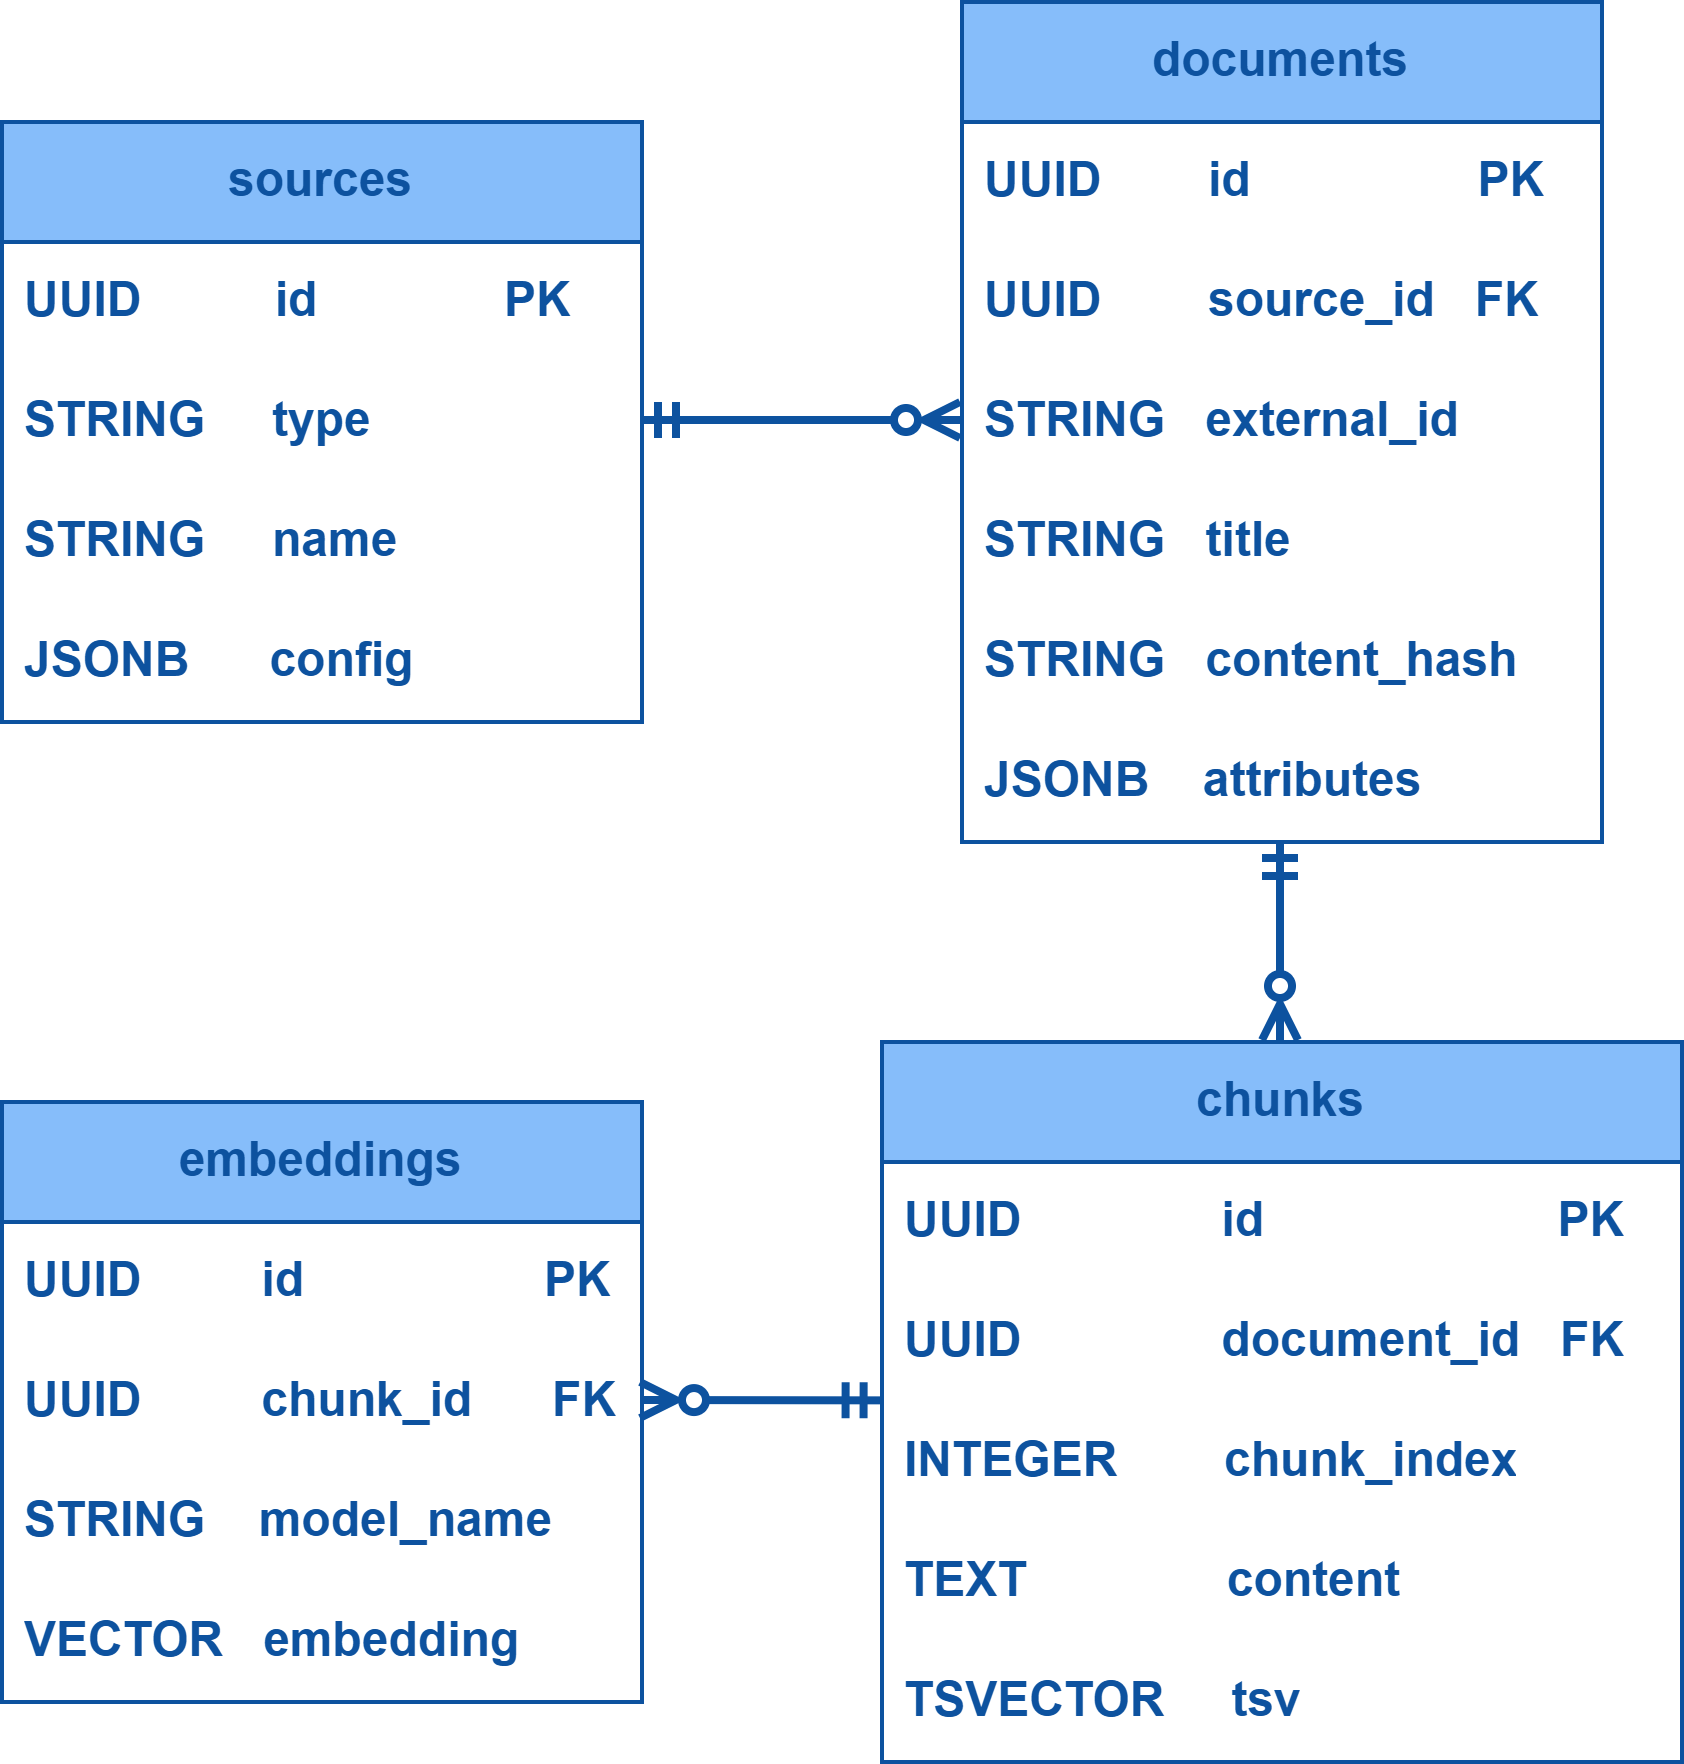

The diagram above was exported from draw.io. Its source (the exported page's mxGraphModel, read from the mxfile embedded in the PNG):
<mxGraphModel dx="1432" dy="652" grid="1" gridSize="10" guides="1" tooltips="1" connect="1" arrows="1" fold="1" page="1" pageScale="1" pageWidth="994" pageHeight="910" math="0" shadow="0">
  <root>
    <mxCell id="0" />
    <mxCell id="1" parent="0" />
    <mxCell id="6updDlNFMqljDyKGTamm-4" parent="1" style="swimlane;fontStyle=0;childLayout=stackLayout;horizontal=1;startSize=30;horizontalStack=0;resizeParent=1;resizeParentMax=0;resizeLast=0;collapsible=1;marginBottom=0;whiteSpace=wrap;html=1;fillColor=#86BDFA;strokeColor=#0D529F;" value="&lt;b&gt;&lt;font style=&quot;color: rgb(13, 82, 159);&quot;&gt;sources&lt;/font&gt;&lt;/b&gt;" vertex="1">
      <mxGeometry height="150" width="160" x="470" y="280" as="geometry">
        <mxRectangle height="30" width="80" x="510" y="250" as="alternateBounds" />
      </mxGeometry>
    </mxCell>
    <mxCell id="6updDlNFMqljDyKGTamm-5" parent="6updDlNFMqljDyKGTamm-4" style="text;strokeColor=none;fillColor=none;align=left;verticalAlign=middle;spacingLeft=4;spacingRight=4;overflow=hidden;points=[[0,0.5],[1,0.5]];portConstraint=eastwest;rotatable=0;whiteSpace=wrap;html=1;" value="&lt;font style=&quot;color: rgb(13, 82, 159);&quot;&gt;&lt;b&gt;UUID&amp;nbsp; &amp;nbsp; &amp;nbsp; &amp;nbsp; &amp;nbsp; id&amp;nbsp; &amp;nbsp; &amp;nbsp; &amp;nbsp; &amp;nbsp; &amp;nbsp; &amp;nbsp; PK&lt;/b&gt;&lt;/font&gt;" vertex="1">
      <mxGeometry height="30" width="160" y="30" as="geometry" />
    </mxCell>
    <mxCell id="6updDlNFMqljDyKGTamm-6" parent="6updDlNFMqljDyKGTamm-4" style="text;strokeColor=none;fillColor=none;align=left;verticalAlign=middle;spacingLeft=4;spacingRight=4;overflow=hidden;points=[[0,0.5],[1,0.5]];portConstraint=eastwest;rotatable=0;whiteSpace=wrap;html=1;" value="&lt;b&gt;&lt;font style=&quot;color: rgb(13, 82, 159);&quot;&gt;STRING&amp;nbsp; &amp;nbsp; &amp;nbsp;type&lt;/font&gt;&lt;/b&gt;" vertex="1">
      <mxGeometry height="30" width="160" y="60" as="geometry" />
    </mxCell>
    <mxCell id="6updDlNFMqljDyKGTamm-7" parent="6updDlNFMqljDyKGTamm-4" style="text;strokeColor=none;fillColor=none;align=left;verticalAlign=middle;spacingLeft=4;spacingRight=4;overflow=hidden;points=[[0,0.5],[1,0.5]];portConstraint=eastwest;rotatable=0;whiteSpace=wrap;html=1;" value="&lt;b&gt;&lt;font style=&quot;color: rgb(13, 82, 159);&quot;&gt;STRING&amp;nbsp; &amp;nbsp; &amp;nbsp;name&lt;/font&gt;&lt;/b&gt;" vertex="1">
      <mxGeometry height="30" width="160" y="90" as="geometry" />
    </mxCell>
    <mxCell id="6updDlNFMqljDyKGTamm-26" parent="6updDlNFMqljDyKGTamm-4" style="text;strokeColor=none;fillColor=none;align=left;verticalAlign=middle;spacingLeft=4;spacingRight=4;overflow=hidden;points=[[0,0.5],[1,0.5]];portConstraint=eastwest;rotatable=0;whiteSpace=wrap;html=1;" value="&lt;b&gt;&lt;font style=&quot;color: rgb(13, 82, 159);&quot;&gt;JSONB&amp;nbsp; &amp;nbsp; &amp;nbsp; config&lt;/font&gt;&lt;/b&gt;" vertex="1">
      <mxGeometry height="30" width="160" y="120" as="geometry" />
    </mxCell>
    <mxCell id="6updDlNFMqljDyKGTamm-28" parent="1" style="swimlane;fontStyle=0;childLayout=stackLayout;horizontal=1;startSize=30;horizontalStack=0;resizeParent=1;resizeParentMax=0;resizeLast=0;collapsible=1;marginBottom=0;whiteSpace=wrap;html=1;fillColor=#86BDFA;strokeColor=#0D529F;" value="&lt;b&gt;&lt;font style=&quot;color: rgb(13, 82, 159);&quot;&gt;documents&lt;/font&gt;&lt;/b&gt;" vertex="1">
      <mxGeometry height="210" width="160" x="710" y="250" as="geometry">
        <mxRectangle height="30" width="80" x="510" y="250" as="alternateBounds" />
      </mxGeometry>
    </mxCell>
    <mxCell id="6updDlNFMqljDyKGTamm-29" parent="6updDlNFMqljDyKGTamm-28" style="text;strokeColor=none;fillColor=none;align=left;verticalAlign=middle;spacingLeft=4;spacingRight=4;overflow=hidden;points=[[0,0.5],[1,0.5]];portConstraint=eastwest;rotatable=0;whiteSpace=wrap;html=1;" value="&lt;font style=&quot;color: rgb(13, 82, 159);&quot;&gt;&lt;b&gt;UUID&amp;nbsp; &amp;nbsp; &amp;nbsp; &amp;nbsp; id&amp;nbsp; &amp;nbsp; &amp;nbsp; &amp;nbsp; &amp;nbsp; &amp;nbsp; &amp;nbsp; &amp;nbsp; &amp;nbsp;PK&lt;/b&gt;&lt;/font&gt;" vertex="1">
      <mxGeometry height="30" width="160" y="30" as="geometry" />
    </mxCell>
    <mxCell id="6updDlNFMqljDyKGTamm-33" parent="6updDlNFMqljDyKGTamm-28" style="text;strokeColor=none;fillColor=none;align=left;verticalAlign=middle;spacingLeft=4;spacingRight=4;overflow=hidden;points=[[0,0.5],[1,0.5]];portConstraint=eastwest;rotatable=0;whiteSpace=wrap;html=1;" value="&lt;font style=&quot;color: rgb(13, 82, 159);&quot;&gt;&lt;b&gt;UUID&amp;nbsp; &amp;nbsp; &amp;nbsp; &amp;nbsp; source_id&amp;nbsp; &amp;nbsp;FK&lt;/b&gt;&lt;/font&gt;" vertex="1">
      <mxGeometry height="30" width="160" y="60" as="geometry" />
    </mxCell>
    <mxCell id="6updDlNFMqljDyKGTamm-30" parent="6updDlNFMqljDyKGTamm-28" style="text;strokeColor=none;fillColor=none;align=left;verticalAlign=middle;spacingLeft=4;spacingRight=4;overflow=hidden;points=[[0,0.5],[1,0.5]];portConstraint=eastwest;rotatable=0;whiteSpace=wrap;html=1;" value="&lt;b&gt;&lt;font style=&quot;color: rgb(13, 82, 159);&quot;&gt;STRING&amp;nbsp; &amp;nbsp;external_id&lt;/font&gt;&lt;/b&gt;" vertex="1">
      <mxGeometry height="30" width="160" y="90" as="geometry" />
    </mxCell>
    <mxCell id="6updDlNFMqljDyKGTamm-31" parent="6updDlNFMqljDyKGTamm-28" style="text;strokeColor=none;fillColor=none;align=left;verticalAlign=middle;spacingLeft=4;spacingRight=4;overflow=hidden;points=[[0,0.5],[1,0.5]];portConstraint=eastwest;rotatable=0;whiteSpace=wrap;html=1;" value="&lt;b&gt;&lt;font style=&quot;color: rgb(13, 82, 159);&quot;&gt;STRING&amp;nbsp; &amp;nbsp;title&lt;/font&gt;&lt;/b&gt;" vertex="1">
      <mxGeometry height="30" width="160" y="120" as="geometry" />
    </mxCell>
    <mxCell id="6updDlNFMqljDyKGTamm-34" parent="6updDlNFMqljDyKGTamm-28" style="text;strokeColor=none;fillColor=none;align=left;verticalAlign=middle;spacingLeft=4;spacingRight=4;overflow=hidden;points=[[0,0.5],[1,0.5]];portConstraint=eastwest;rotatable=0;whiteSpace=wrap;html=1;" value="&lt;b&gt;&lt;font style=&quot;color: rgb(13, 82, 159);&quot;&gt;STRING&amp;nbsp; &amp;nbsp;content_hash&lt;/font&gt;&lt;/b&gt;" vertex="1">
      <mxGeometry height="30" width="160" y="150" as="geometry" />
    </mxCell>
    <mxCell id="6updDlNFMqljDyKGTamm-32" parent="6updDlNFMqljDyKGTamm-28" style="text;strokeColor=none;fillColor=none;align=left;verticalAlign=middle;spacingLeft=4;spacingRight=4;overflow=hidden;points=[[0,0.5],[1,0.5]];portConstraint=eastwest;rotatable=0;whiteSpace=wrap;html=1;" value="&lt;b&gt;&lt;font style=&quot;color: rgb(13, 82, 159);&quot;&gt;JSONB&amp;nbsp; &amp;nbsp; attributes&lt;/font&gt;&lt;/b&gt;" vertex="1">
      <mxGeometry height="30" width="160" y="180" as="geometry" />
    </mxCell>
    <mxCell id="6updDlNFMqljDyKGTamm-35" parent="1" style="swimlane;fontStyle=0;childLayout=stackLayout;horizontal=1;startSize=30;horizontalStack=0;resizeParent=1;resizeParentMax=0;resizeLast=0;collapsible=1;marginBottom=0;whiteSpace=wrap;html=1;fillColor=#86BDFA;strokeColor=#0D529F;" value="&lt;b&gt;&lt;font style=&quot;color: rgb(13, 82, 159);&quot;&gt;chunks&lt;/font&gt;&lt;/b&gt;" vertex="1">
      <mxGeometry height="180" width="200" x="690" y="510" as="geometry">
        <mxRectangle height="30" width="80" x="510" y="250" as="alternateBounds" />
      </mxGeometry>
    </mxCell>
    <mxCell id="6updDlNFMqljDyKGTamm-36" parent="6updDlNFMqljDyKGTamm-35" style="text;strokeColor=none;fillColor=none;align=left;verticalAlign=middle;spacingLeft=4;spacingRight=4;overflow=hidden;points=[[0,0.5],[1,0.5]];portConstraint=eastwest;rotatable=0;whiteSpace=wrap;html=1;" value="&lt;font style=&quot;color: rgb(13, 82, 159);&quot;&gt;&lt;b&gt;UUID&amp;nbsp; &amp;nbsp; &amp;nbsp; &amp;nbsp; &amp;nbsp; &amp;nbsp; &amp;nbsp; &amp;nbsp;id&amp;nbsp; &amp;nbsp; &amp;nbsp; &amp;nbsp; &amp;nbsp; &amp;nbsp; &amp;nbsp; &amp;nbsp; &amp;nbsp; &amp;nbsp; &amp;nbsp; PK&lt;/b&gt;&lt;/font&gt;" vertex="1">
      <mxGeometry height="30" width="200" y="30" as="geometry" />
    </mxCell>
    <mxCell id="6updDlNFMqljDyKGTamm-40" parent="6updDlNFMqljDyKGTamm-35" style="text;strokeColor=none;fillColor=none;align=left;verticalAlign=middle;spacingLeft=4;spacingRight=4;overflow=hidden;points=[[0,0.5],[1,0.5]];portConstraint=eastwest;rotatable=0;whiteSpace=wrap;html=1;" value="&lt;font style=&quot;color: rgb(13, 82, 159);&quot;&gt;&lt;b&gt;UUID&amp;nbsp; &amp;nbsp; &amp;nbsp; &amp;nbsp; &amp;nbsp; &amp;nbsp; &amp;nbsp; &amp;nbsp;document_id&amp;nbsp; &amp;nbsp;FK&lt;/b&gt;&lt;/font&gt;" vertex="1">
      <mxGeometry height="30" width="200" y="60" as="geometry" />
    </mxCell>
    <mxCell id="6updDlNFMqljDyKGTamm-37" parent="6updDlNFMqljDyKGTamm-35" style="text;strokeColor=none;fillColor=none;align=left;verticalAlign=middle;spacingLeft=4;spacingRight=4;overflow=hidden;points=[[0,0.5],[1,0.5]];portConstraint=eastwest;rotatable=0;whiteSpace=wrap;html=1;" value="&lt;b&gt;&lt;font style=&quot;color: rgb(13, 82, 159);&quot;&gt;INTEGER&amp;nbsp; &amp;nbsp; &amp;nbsp; &amp;nbsp; chunk_index&lt;/font&gt;&lt;/b&gt;" vertex="1">
      <mxGeometry height="30" width="200" y="90" as="geometry" />
    </mxCell>
    <mxCell id="6updDlNFMqljDyKGTamm-38" parent="6updDlNFMqljDyKGTamm-35" style="text;strokeColor=none;fillColor=none;align=left;verticalAlign=middle;spacingLeft=4;spacingRight=4;overflow=hidden;points=[[0,0.5],[1,0.5]];portConstraint=eastwest;rotatable=0;whiteSpace=wrap;html=1;" value="&lt;b&gt;&lt;font style=&quot;color: rgb(13, 82, 159);&quot;&gt;TEXT&amp;nbsp; &amp;nbsp; &amp;nbsp; &amp;nbsp; &amp;nbsp; &amp;nbsp; &amp;nbsp; &amp;nbsp;content&lt;/font&gt;&lt;/b&gt;" vertex="1">
      <mxGeometry height="30" width="200" y="120" as="geometry" />
    </mxCell>
    <mxCell id="6updDlNFMqljDyKGTamm-39" parent="6updDlNFMqljDyKGTamm-35" style="text;strokeColor=none;fillColor=none;align=left;verticalAlign=middle;spacingLeft=4;spacingRight=4;overflow=hidden;points=[[0,0.5],[1,0.5]];portConstraint=eastwest;rotatable=0;whiteSpace=wrap;html=1;" value="&lt;b&gt;&lt;font style=&quot;color: rgb(13, 82, 159);&quot;&gt;TSVECTOR&amp;nbsp; &amp;nbsp; &amp;nbsp;tsv&lt;/font&gt;&lt;/b&gt;" vertex="1">
      <mxGeometry height="30" width="200" y="150" as="geometry" />
    </mxCell>
    <mxCell id="6updDlNFMqljDyKGTamm-41" parent="1" style="swimlane;fontStyle=0;childLayout=stackLayout;horizontal=1;startSize=30;horizontalStack=0;resizeParent=1;resizeParentMax=0;resizeLast=0;collapsible=1;marginBottom=0;whiteSpace=wrap;html=1;fillColor=#86BDFA;strokeColor=#0D529F;" value="&lt;b&gt;&lt;font style=&quot;color: rgb(13, 82, 159);&quot;&gt;embeddings&lt;/font&gt;&lt;/b&gt;" vertex="1">
      <mxGeometry height="150" width="160" x="470" y="525" as="geometry">
        <mxRectangle height="30" width="80" x="510" y="250" as="alternateBounds" />
      </mxGeometry>
    </mxCell>
    <mxCell id="6updDlNFMqljDyKGTamm-42" parent="6updDlNFMqljDyKGTamm-41" style="text;strokeColor=none;fillColor=none;align=left;verticalAlign=middle;spacingLeft=4;spacingRight=4;overflow=hidden;points=[[0,0.5],[1,0.5]];portConstraint=eastwest;rotatable=0;whiteSpace=wrap;html=1;" value="&lt;font style=&quot;color: rgb(13, 82, 159);&quot;&gt;&lt;b&gt;UUID&amp;nbsp; &amp;nbsp; &amp;nbsp; &amp;nbsp; &amp;nbsp;id&amp;nbsp; &amp;nbsp; &amp;nbsp; &amp;nbsp; &amp;nbsp; &amp;nbsp; &amp;nbsp; &amp;nbsp; &amp;nbsp; PK&lt;/b&gt;&lt;/font&gt;" vertex="1">
      <mxGeometry height="30" width="160" y="30" as="geometry" />
    </mxCell>
    <mxCell id="6updDlNFMqljDyKGTamm-43" parent="6updDlNFMqljDyKGTamm-41" style="text;strokeColor=none;fillColor=none;align=left;verticalAlign=middle;spacingLeft=4;spacingRight=4;overflow=hidden;points=[[0,0.5],[1,0.5]];portConstraint=eastwest;rotatable=0;whiteSpace=wrap;html=1;" value="&lt;font style=&quot;color: rgb(13, 82, 159);&quot;&gt;&lt;b&gt;UUID&amp;nbsp; &amp;nbsp; &amp;nbsp; &amp;nbsp; &amp;nbsp;chunk_id&amp;nbsp; &amp;nbsp; &amp;nbsp; FK&lt;/b&gt;&lt;/font&gt;" vertex="1">
      <mxGeometry height="30" width="160" y="60" as="geometry" />
    </mxCell>
    <mxCell id="6updDlNFMqljDyKGTamm-44" parent="6updDlNFMqljDyKGTamm-41" style="text;strokeColor=none;fillColor=none;align=left;verticalAlign=middle;spacingLeft=4;spacingRight=4;overflow=hidden;points=[[0,0.5],[1,0.5]];portConstraint=eastwest;rotatable=0;whiteSpace=wrap;html=1;" value="&lt;b&gt;&lt;font style=&quot;color: rgb(13, 82, 159);&quot;&gt;STRING&amp;nbsp; &amp;nbsp; model_name&lt;/font&gt;&lt;/b&gt;" vertex="1">
      <mxGeometry height="30" width="160" y="90" as="geometry" />
    </mxCell>
    <mxCell id="6updDlNFMqljDyKGTamm-46" parent="6updDlNFMqljDyKGTamm-41" style="text;strokeColor=none;fillColor=none;align=left;verticalAlign=middle;spacingLeft=4;spacingRight=4;overflow=hidden;points=[[0,0.5],[1,0.5]];portConstraint=eastwest;rotatable=0;whiteSpace=wrap;html=1;" value="&lt;b&gt;&lt;font style=&quot;color: rgb(13, 82, 159);&quot;&gt;VECTOR&amp;nbsp; &amp;nbsp;embedding&lt;/font&gt;&lt;/b&gt;" vertex="1">
      <mxGeometry height="30" width="160" y="120" as="geometry" />
    </mxCell>
    <mxCell id="Nb7_RcKDzxnWcfKcV-JS-1" edge="1" parent="1" source="6updDlNFMqljDyKGTamm-6" style="endArrow=ERzeroToMany;html=1;rounded=1;strokeWidth=2;curved=0;strokeColor=#0D529F;entryX=0;entryY=0.5;entryDx=0;entryDy=0;exitX=1;exitY=0.5;exitDx=0;exitDy=0;endFill=0;startArrow=ERmandOne;startFill=0;" target="6updDlNFMqljDyKGTamm-30" value="">
      <mxGeometry height="50" relative="1" width="50" as="geometry">
        <mxPoint x="380" y="420" as="sourcePoint" />
        <mxPoint x="430" y="420" as="targetPoint" />
      </mxGeometry>
    </mxCell>
    <mxCell id="Nb7_RcKDzxnWcfKcV-JS-2" edge="1" parent="1" style="endArrow=ERzeroToMany;html=1;rounded=1;strokeWidth=2;curved=0;strokeColor=#0D529F;entryX=0.5;entryY=0;entryDx=0;entryDy=0;endFill=0;startArrow=ERmandOne;startFill=0;" target="6updDlNFMqljDyKGTamm-35" value="">
      <mxGeometry height="50" relative="1" width="50" as="geometry">
        <mxPoint x="790" y="460" as="sourcePoint" />
        <mxPoint x="740" y="350" as="targetPoint" />
      </mxGeometry>
    </mxCell>
    <mxCell id="Nb7_RcKDzxnWcfKcV-JS-3" edge="1" parent="1" source="6updDlNFMqljDyKGTamm-37" style="endArrow=ERzeroToMany;html=1;rounded=1;strokeWidth=2;curved=0;strokeColor=#0D529F;entryX=1;entryY=0.5;entryDx=0;entryDy=0;endFill=0;startArrow=ERmandOne;startFill=0;exitX=0.002;exitY=0.003;exitDx=0;exitDy=0;exitPerimeter=0;" target="6updDlNFMqljDyKGTamm-43" value="">
      <mxGeometry height="50" relative="1" width="50" as="geometry">
        <mxPoint x="689" y="600" as="sourcePoint" />
        <mxPoint x="920" y="520" as="targetPoint" />
      </mxGeometry>
    </mxCell>
  </root>
</mxGraphModel>